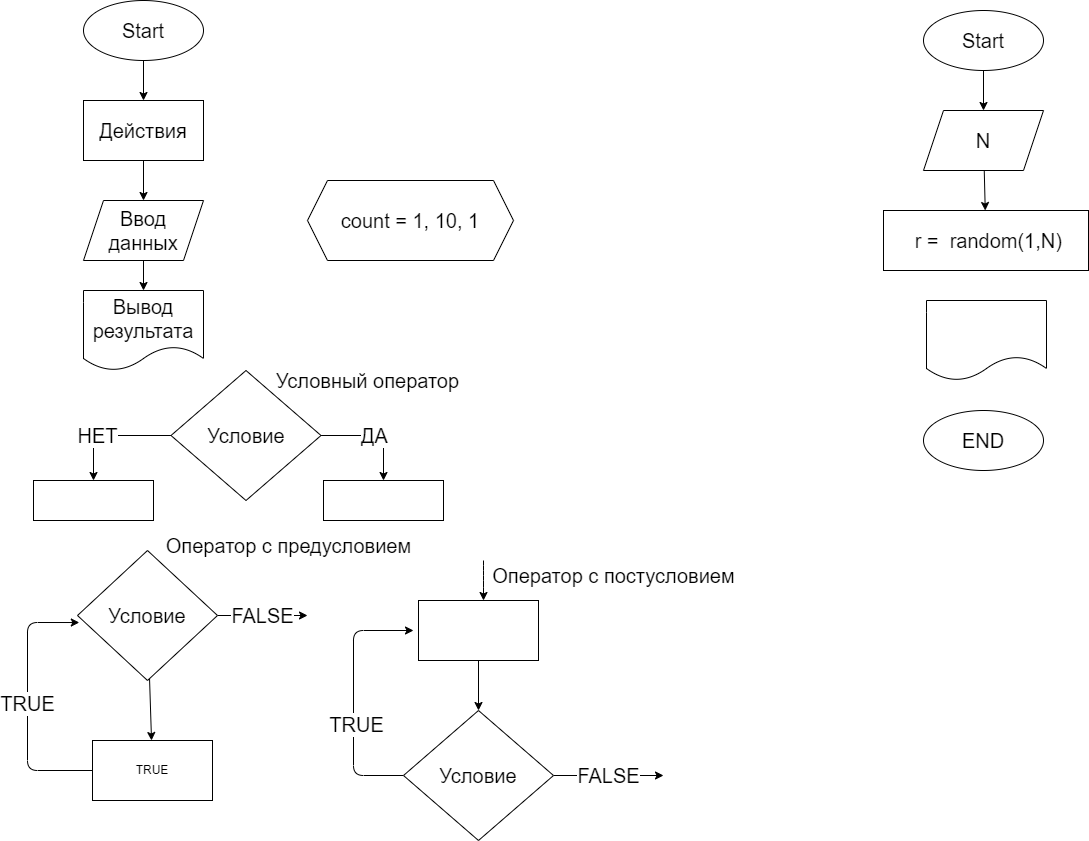

The diagram above was exported from draw.io. Its source (the exported page's mxGraphModel, read from the mxfile embedded in the PNG):
<mxGraphModel dx="1181" dy="449" grid="1" gridSize="10" guides="1" tooltips="1" connect="1" arrows="1" fold="1" page="1" pageScale="1" pageWidth="827" pageHeight="1169" math="0" shadow="0">
  <root>
    <mxCell id="0" />
    <mxCell id="1" parent="0" />
    <mxCell id="27" value="" style="edgeStyle=none;html=1;fontSize=20;" edge="1" parent="1" source="2" target="3">
      <mxGeometry relative="1" as="geometry" />
    </mxCell>
    <mxCell id="2" value="&lt;font style=&quot;font-size: 20px&quot;&gt;Start&lt;/font&gt;" style="ellipse;whiteSpace=wrap;html=1;" vertex="1" parent="1">
      <mxGeometry x="130" y="10" width="120" height="60" as="geometry" />
    </mxCell>
    <mxCell id="31" value="" style="edgeStyle=none;html=1;fontSize=20;" edge="1" parent="1" source="3" target="5">
      <mxGeometry relative="1" as="geometry" />
    </mxCell>
    <mxCell id="3" value="&lt;font style=&quot;font-size: 20px&quot;&gt;Действия&lt;/font&gt;" style="rounded=0;whiteSpace=wrap;html=1;" vertex="1" parent="1">
      <mxGeometry x="130" y="110" width="120" height="60" as="geometry" />
    </mxCell>
    <mxCell id="10" value="НЕТ" style="edgeStyle=none;html=1;fontSize=20;entryX=0.5;entryY=0;entryDx=0;entryDy=0;" edge="1" parent="1" source="4" target="9">
      <mxGeometry relative="1" as="geometry">
        <Array as="points">
          <mxPoint x="127.5" y="445" />
          <mxPoint x="140" y="445" />
        </Array>
      </mxGeometry>
    </mxCell>
    <mxCell id="12" value="ДА" style="edgeStyle=none;html=1;fontSize=20;entryX=0.5;entryY=0;entryDx=0;entryDy=0;" edge="1" parent="1" source="4" target="11">
      <mxGeometry relative="1" as="geometry">
        <Array as="points">
          <mxPoint x="430" y="445" />
        </Array>
      </mxGeometry>
    </mxCell>
    <mxCell id="4" value="&lt;font style=&quot;font-size: 20px&quot;&gt;Условие&lt;/font&gt;" style="rhombus;whiteSpace=wrap;html=1;" vertex="1" parent="1">
      <mxGeometry x="217.5" y="380" width="150" height="130" as="geometry" />
    </mxCell>
    <mxCell id="32" value="" style="edgeStyle=none;html=1;fontSize=20;" edge="1" parent="1" source="5" target="6">
      <mxGeometry relative="1" as="geometry" />
    </mxCell>
    <mxCell id="5" value="Ввод данных" style="shape=parallelogram;perimeter=parallelogramPerimeter;whiteSpace=wrap;html=1;fixedSize=1;fontSize=20;" vertex="1" parent="1">
      <mxGeometry x="130" y="210" width="120" height="60" as="geometry" />
    </mxCell>
    <mxCell id="6" value="Вывод результата" style="shape=document;whiteSpace=wrap;html=1;boundedLbl=1;fontSize=20;" vertex="1" parent="1">
      <mxGeometry x="130" y="300" width="120" height="80" as="geometry" />
    </mxCell>
    <mxCell id="9" value="" style="whiteSpace=wrap;html=1;" vertex="1" parent="1">
      <mxGeometry x="80" y="490" width="120" height="40" as="geometry" />
    </mxCell>
    <mxCell id="11" value="" style="whiteSpace=wrap;html=1;" vertex="1" parent="1">
      <mxGeometry x="370" y="490" width="120" height="40" as="geometry" />
    </mxCell>
    <mxCell id="15" value="" style="edgeStyle=none;html=1;fontSize=20;" edge="1" parent="1" source="13" target="14">
      <mxGeometry relative="1" as="geometry" />
    </mxCell>
    <mxCell id="24" value="FALSE" style="edgeStyle=none;html=1;fontSize=20;" edge="1" parent="1" source="13">
      <mxGeometry relative="1" as="geometry">
        <mxPoint x="354" y="625" as="targetPoint" />
      </mxGeometry>
    </mxCell>
    <mxCell id="13" value="&lt;font style=&quot;font-size: 20px&quot;&gt;Условие&lt;/font&gt;" style="rhombus;whiteSpace=wrap;html=1;" vertex="1" parent="1">
      <mxGeometry x="124" y="560" width="140" height="130" as="geometry" />
    </mxCell>
    <mxCell id="16" value="TRUE" style="edgeStyle=none;html=1;entryX=0.013;entryY=0.554;entryDx=0;entryDy=0;entryPerimeter=0;fontSize=20;exitX=0;exitY=0.5;exitDx=0;exitDy=0;" edge="1" parent="1" source="14" target="13">
      <mxGeometry relative="1" as="geometry">
        <Array as="points">
          <mxPoint x="74" y="780" />
          <mxPoint x="74" y="632" />
        </Array>
      </mxGeometry>
    </mxCell>
    <mxCell id="14" value="TRUE" style="whiteSpace=wrap;html=1;" vertex="1" parent="1">
      <mxGeometry x="139" y="750" width="120" height="60" as="geometry" />
    </mxCell>
    <mxCell id="19" value="" style="edgeStyle=none;html=1;fontSize=20;" edge="1" parent="1" source="17" target="18">
      <mxGeometry relative="1" as="geometry" />
    </mxCell>
    <mxCell id="17" value="" style="whiteSpace=wrap;html=1;" vertex="1" parent="1">
      <mxGeometry x="465" y="610" width="120" height="60" as="geometry" />
    </mxCell>
    <mxCell id="21" style="edgeStyle=none;html=1;fontSize=20;exitX=0;exitY=0.5;exitDx=0;exitDy=0;" edge="1" parent="1" source="18">
      <mxGeometry relative="1" as="geometry">
        <mxPoint x="440" y="785" as="sourcePoint" />
        <mxPoint x="460" y="640" as="targetPoint" />
        <Array as="points">
          <mxPoint x="400" y="785" />
          <mxPoint x="400" y="640" />
        </Array>
      </mxGeometry>
    </mxCell>
    <mxCell id="23" value="TRUE" style="edgeLabel;html=1;align=center;verticalAlign=middle;resizable=0;points=[];fontSize=20;" vertex="1" connectable="0" parent="21">
      <mxGeometry x="-0.2078" y="-2" relative="1" as="geometry">
        <mxPoint as="offset" />
      </mxGeometry>
    </mxCell>
    <mxCell id="25" value="FALSE" style="edgeStyle=none;html=1;fontSize=20;" edge="1" parent="1" source="18">
      <mxGeometry relative="1" as="geometry">
        <mxPoint x="710" y="785" as="targetPoint" />
      </mxGeometry>
    </mxCell>
    <mxCell id="18" value="&lt;font style=&quot;font-size: 20px&quot;&gt;Условие&lt;/font&gt;" style="rhombus;whiteSpace=wrap;html=1;" vertex="1" parent="1">
      <mxGeometry x="450" y="720" width="150" height="130" as="geometry" />
    </mxCell>
    <mxCell id="22" value="" style="edgeStyle=none;html=1;fontSize=20;" edge="1" parent="1">
      <mxGeometry relative="1" as="geometry">
        <mxPoint x="530" y="570" as="sourcePoint" />
        <mxPoint x="530" y="610" as="targetPoint" />
        <Array as="points">
          <mxPoint x="530" y="580" />
          <mxPoint x="530" y="590" />
        </Array>
      </mxGeometry>
    </mxCell>
    <mxCell id="26" value="count = 1, 10, 1" style="shape=hexagon;perimeter=hexagonPerimeter2;whiteSpace=wrap;html=1;fixedSize=1;fontSize=20;" vertex="1" parent="1">
      <mxGeometry x="354" y="190" width="206" height="80" as="geometry" />
    </mxCell>
    <mxCell id="33" value="Условный оператор" style="text;html=1;align=center;verticalAlign=middle;resizable=0;points=[];autosize=1;strokeColor=none;fillColor=none;fontSize=20;" vertex="1" parent="1">
      <mxGeometry x="314" y="375" width="200" height="30" as="geometry" />
    </mxCell>
    <mxCell id="34" value="Оператор с предусловием" style="text;html=1;align=center;verticalAlign=middle;resizable=0;points=[];autosize=1;strokeColor=none;fillColor=none;fontSize=20;" vertex="1" parent="1">
      <mxGeometry x="205" y="540" width="260" height="30" as="geometry" />
    </mxCell>
    <mxCell id="35" value="Оператор с постусловием" style="text;html=1;align=center;verticalAlign=middle;resizable=0;points=[];autosize=1;strokeColor=none;fillColor=none;fontSize=20;" vertex="1" parent="1">
      <mxGeometry x="530" y="570" width="260" height="30" as="geometry" />
    </mxCell>
    <mxCell id="46" value="" style="edgeStyle=none;html=1;fontSize=20;" edge="1" parent="1" source="36" target="44">
      <mxGeometry relative="1" as="geometry" />
    </mxCell>
    <mxCell id="36" value="&lt;font style=&quot;font-size: 20px&quot;&gt;Start&lt;/font&gt;" style="ellipse;whiteSpace=wrap;html=1;" vertex="1" parent="1">
      <mxGeometry x="970" y="20" width="120" height="60" as="geometry" />
    </mxCell>
    <mxCell id="42" value="&amp;nbsp;r =&amp;nbsp; random(1,N)" style="rounded=0;whiteSpace=wrap;html=1;fontSize=20;" vertex="1" parent="1">
      <mxGeometry x="930" y="220" width="205" height="60" as="geometry" />
    </mxCell>
    <mxCell id="47" value="" style="edgeStyle=none;html=1;fontSize=20;" edge="1" parent="1" source="44" target="42">
      <mxGeometry relative="1" as="geometry" />
    </mxCell>
    <mxCell id="44" value="N" style="shape=parallelogram;perimeter=parallelogramPerimeter;whiteSpace=wrap;html=1;fixedSize=1;fontSize=20;" vertex="1" parent="1">
      <mxGeometry x="970" y="120" width="120" height="60" as="geometry" />
    </mxCell>
    <mxCell id="48" value="" style="shape=document;whiteSpace=wrap;html=1;boundedLbl=1;fontSize=20;" vertex="1" parent="1">
      <mxGeometry x="973" y="310" width="120" height="80" as="geometry" />
    </mxCell>
    <mxCell id="49" value="&lt;font style=&quot;font-size: 20px&quot;&gt;END&lt;/font&gt;" style="ellipse;whiteSpace=wrap;html=1;" vertex="1" parent="1">
      <mxGeometry x="970" y="420" width="120" height="60" as="geometry" />
    </mxCell>
  </root>
</mxGraphModel>